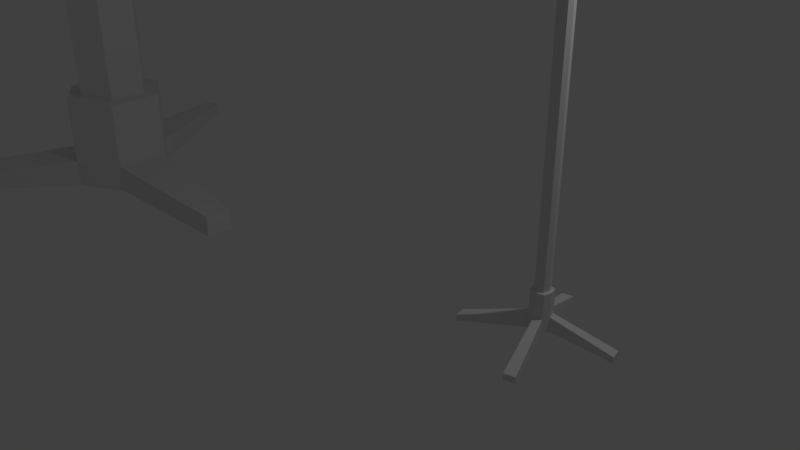 # Source: Cabide1.blend  (saved by Blender 2.79.0; exported with 4.5.12 LTS)
import bpy
from mathutils import Matrix  # noqa: F401  (used for matrix-valued properties, if any)

bpy.ops.wm.read_factory_settings(use_empty=True)
scene = bpy.context.scene
scene.name = 'Scene'

# ---- collections
col_collection_1 = bpy.data.collections.new('Collection 1'); scene.collection.children.link(col_collection_1)

# ---- materials (node trees are filled in below, after node groups)
mat_material = bpy.data.materials.new('Material')
mat_material.alpha_threshold = 0.0
mat_material.use_transparent_shadow = False
mat_material.roughness = 0.5
mat_material.line_color = (0.0, 0.0, 0.0, 1.0)

# ---- material node trees

# ---- world
world_world = bpy.data.worlds.new('World'); scene.world = world_world
world_world.color = (0.05088, 0.05088, 0.05088)
world_world.use_sun_shadow = False
world_world.sun_shadow_jitter_overblur = 0.0
world_world.cycles.sampling_method = 'MANUAL'

# ---- cameras
cam_camera = bpy.data.cameras.new('Camera')
cam_camera.clip_end = 100.0
cam_camera.lens = 35.0
cam_camera.sensor_width = 32.0
cam_camera.sensor_height = 18.0
cam_camera.ortho_scale = 7.314
cam_camera.dof.focus_distance = 0.0
cam_camera.dof.aperture_fstop = 128.0

# ---- lights
light_lamp = bpy.data.lights.new('Lamp', 'POINT')
light_lamp.transmission_factor = 0.0
light_lamp.cutoff_distance = 30.0
light_lamp.energy = 100.0
light_lamp.shadow_buffer_clip_start = 1.001
light_lamp.shadow_soft_size = 0.1
light_lamp.shadow_maximum_resolution = 0.006
light_lamp.use_absolute_resolution = True

# ---- meshes
me_sphere_001 = bpy.data.meshes.new('Sphere.001')
me_sphere_001.from_pydata([(-0.5234, 0.3049, -4.345), (6.267e-08, 0.867, -4.345), (6.946e-08, 0.8653, -5.462), (-0.5234, -0.3025, -4.345), (0.7477, 0.431, -4.345), (0.75, 0.4323, -5.462), (-0.75, 0.4323, -5.903), (-3.221e-08, -0.6047, -4.345), (0.7477, -0.4324, -4.345), (0.75, -0.4337, -5.462), (-0.75, -0.4337, -5.903), (0.5234, -0.3025, -4.345), (-5.023e-08, -0.8641, -4.345), (-1.706e-09, -0.8667, -5.462), (-1.706e-09, -0.8667, -5.903), (0.75, -0.4337, -5.903), (4.683e-08, 0.6071, -4.345), (-0.7477, -0.4324, -4.345), (-0.75, -0.4337, -5.462), (0.75, 0.4323, -5.903), (0.5234, 0.3019, -4.345), (-0.7477, 0.4353, -4.345), (-0.75, 0.4323, -5.462), (6.946e-08, 0.8653, -5.903), (-0.5234, 0.3049, 9.461), (6.267e-08, 0.867, 9.461), (6.946e-08, 0.8653, 10.58), (-0.5234, -0.3025, 9.461), (0.7477, 0.431, 9.461), (0.75, 0.4323, 10.58), (-0.75, 0.4323, 11.02), (-3.221e-08, -0.6047, 9.461), (0.7477, -0.4324, 9.461), (0.75, -0.4337, 10.58), (-0.75, -0.4337, 11.02), (0.5234, -0.3025, 9.461), (-5.023e-08, -0.8641, 9.461), (-1.706e-09, -0.8667, 10.58), (-1.706e-09, -0.8667, 11.02), (0.75, -0.4337, 11.02), (4.683e-08, 0.6071, 9.461), (-0.7477, -0.4324, 9.461), (-0.75, -0.4337, 10.58), (0.75, 0.4323, 11.02), (0.5234, 0.3019, 9.461), (-0.7477, 0.4353, 9.461), (-0.75, 0.4323, 10.58), (6.946e-08, 0.8653, 11.02), (3.154, 0.1966, -5.65), (3.141, -0.2374, -5.637), (-1.97, 2.96, -5.934), (-1.97, 2.96, -5.73), (-1.839, -2.892, -5.631), (-1.839, -2.892, -5.878), (-1.516, -3.068, -5.634), (-1.517, -3.068, -5.864), (3.141, -0.2374, -5.979), (3.154, 0.1966, -5.991), (-1.72, 3.092, -5.934), (-1.72, 3.092, -5.73), (1.592, -3.228, 10.68), (1.999, -2.993, 10.68), (1.592, -3.228, 10.92), (1.999, -2.993, 10.92), (-2.102, 3.174, 10.92), (-2.102, 3.174, 10.68), (-1.698, 3.407, 10.92), (-1.698, 3.407, 10.68), (0.5306, -1.654, 9.871), (1.061, -2.441, 9.905), (1.061, -2.441, 10.21), (0.5306, -1.654, 10.25), (1.166, -1.287, 9.871), (1.583, -2.14, 9.905), (1.583, -2.14, 10.21), (1.166, -1.287, 10.25), (-0.566, 1.713, 9.871), (-1.132, 2.56, 9.905), (-1.132, 2.56, 10.21), (-0.566, 1.713, 10.24), (-1.201, 1.346, 9.871), (-1.652, 2.26, 9.905), (-1.652, 2.26, 10.21), (-1.201, 1.346, 10.24)], [], [(4, 1, 16, 20), (2, 1, 4, 5), (1, 21, 0, 16), (5, 4, 8, 9), (17, 12, 7, 3), (9, 8, 12, 13), (18, 22, 6, 10), (13, 12, 17, 18), (2, 23, 58, 59), (21, 17, 3, 0), (9, 15, 56, 49), (18, 17, 21, 22), (22, 2, 59, 51), (9, 13, 14, 15), (22, 21, 1, 2), (8, 4, 20, 11), (2, 5, 19, 23), (12, 8, 11, 7), (28, 44, 40, 25), (26, 29, 28, 25), (11, 35, 31, 7), (25, 40, 24, 45), (29, 33, 32, 28), (3, 7, 31, 27), (41, 27, 31, 36), (33, 37, 36, 32), (0, 3, 27, 24), (42, 34, 30, 46), (37, 42, 41, 36), (16, 0, 24, 40), (78, 77, 67, 66), (45, 24, 27, 41), (37, 38, 34, 42), (42, 46, 45, 41), (29, 43, 39, 33), (16, 40, 44, 20), (70, 69, 60, 62), (46, 26, 25, 45), (32, 35, 44, 28), (26, 47, 43, 29), (36, 31, 35, 32), (20, 44, 35, 11), (51, 59, 58, 50), (54, 52, 53, 55), (48, 49, 56, 57), (5, 9, 49, 48), (13, 18, 52, 54), (18, 10, 53, 52), (6, 22, 51, 50), (14, 13, 54, 55), (19, 5, 48, 57), (61, 63, 62, 60), (69, 73, 61, 60), (73, 74, 63, 61), (65, 64, 66, 67), (77, 81, 65, 67), (81, 82, 64, 65), (33, 39, 75, 72), (72, 75, 74, 73), (37, 33, 72, 68), (68, 72, 73, 69), (38, 37, 68, 71), (71, 68, 69, 70), (46, 30, 83, 80), (80, 83, 82, 81), (26, 46, 80, 76), (76, 80, 81, 77), (47, 26, 76, 79), (79, 76, 77, 78)])
me_sphere_001.use_remesh_preserve_volume = False
me_sphere_001.use_remesh_preserve_attributes = False
me_sphere_001.use_mirror_vertex_groups = False
me_sphere_001.update()
me_cube = bpy.data.meshes.new('Cube')
me_cube.from_pydata([(0.08916, 0.1231, 0.1675), (0.08916, -0.06741, 0.1675), (-0.1013, -0.06741, 0.1675), (-0.1013, 0.1231, 0.1675), (0.06197, 0.09591, 7.48), (0.06197, -0.04022, 7.48), (-0.07416, -0.04022, 7.48), (-0.07416, 0.09591, 7.48), (-0.006094, 0.1475, 0.1675), (-0.006094, -0.09184, 0.1675), (-0.006094, 0.1134, 7.48), (-0.006094, -0.05768, 7.48), (0.1147, 0.02785, 0.1675), (-0.1268, 0.02785, 0.1675), (0.08019, 0.02785, 7.48), (-0.09238, 0.02785, 7.48), (-0.006094, 0.02785, 7.48), (-0.006094, 0.02785, 0.1675), (0.08916, 0.1231, 0.3467), (0.08916, -0.06741, 0.3467), (-0.1013, -0.06741, 0.3467), (-0.1013, 0.1231, 0.3467), (-0.006094, 0.1475, 0.3467), (-0.006094, -0.09184, 0.3467), (-0.1268, 0.02785, 0.3467), (0.1147, 0.02785, 0.3467), (0.3481, -0.7857, 0.02654), (0.2125, -0.8205, 0.02654), (0.2125, -0.8205, 0.1033), (0.3481, -0.7857, 0.1033), (0.7836, 0.35, 0.02654), (0.8199, 0.2144, 0.02654), (0.8199, 0.2144, 0.1033), (0.7836, 0.35, 0.1033), (-0.2027, 0.9077, 0.02654), (-0.3384, 0.8729, 0.02654), (-0.3384, 0.8729, 0.1033), (-0.2027, 0.9077, 0.1033), (-0.8568, -0.3621, 0.02654), (-0.8931, -0.2264, 0.02654), (-0.8931, -0.2264, 0.1033), (-0.8568, -0.3621, 0.1033), (0.08916, 0.1231, 7.292), (0.08916, -0.06741, 7.292), (-0.1013, -0.06741, 7.292), (-0.1013, 0.1231, 7.292), (-0.006094, 0.1475, 7.292), (-0.006094, -0.09184, 7.292), (-0.1268, 0.02785, 7.292), (0.1147, 0.02785, 7.292), (0.08916, 0.1231, 7.429), (0.08916, -0.06741, 7.429), (-0.1018, -0.06784, 7.429), (-0.1013, 0.1231, 7.429), (-0.006094, 0.1475, 7.429), (-0.006094, -0.09184, 7.429), (-0.1268, 0.02785, 7.429), (0.1147, 0.02785, 7.429), (0.1821, 0.4856, 7.292), (0.08689, 0.51, 7.292), (0.1821, 0.4856, 7.429), (0.08689, 0.51, 7.429), (0.1919, 0.5075, 7.287), (0.09683, 0.5326, 7.286), (0.2037, 0.5552, 7.414), (0.1086, 0.5803, 7.414), (0.2017, 0.5167, 7.275), (0.1067, 0.542, 7.272), (0.2357, 0.6469, 7.299), (0.1408, 0.6723, 7.296), (0.2194, 0.617, 7.078), (0.1245, 0.6426, 7.076), (0.2484, 0.7304, 7.149), (0.1534, 0.756, 7.147), (0.2441, 0.7022, 7.003), (0.149, 0.7272, 7.003), (0.2559, 0.7499, 7.131), (0.1608, 0.775, 7.13), (0.3327, 1.039, 7.001), (0.2373, 1.063, 7.001), (0.3233, 0.9994, 7.131), (0.2278, 1.023, 7.132), (0.3576, 1.14, 7.04), (0.2619, 1.163, 7.041), (0.3364, 1.05, 7.14), (0.2407, 1.072, 7.141), (0.3967, 1.298, 7.254), (0.3008, 1.32, 7.254), (0.3689, 1.176, 7.309), (0.273, 1.198, 7.309), (0.3986, 1.321, 7.286), (0.3032, 1.345, 7.287), (0.3889, 1.281, 7.417), (0.2935, 1.304, 7.417), (0.4053, 1.347, 7.3), (0.3102, 1.372, 7.3), (0.4102, 1.367, 7.425), (0.315, 1.391, 7.425), (0.4073, 1.391, 7.308), (0.3123, 1.417, 7.307), (0.4337, 1.495, 7.393), (0.3387, 1.521, 7.391), (-0.1984, -0.4294, 7.292), (-0.1034, -0.4547, 7.292), (-0.1984, -0.4294, 7.429), (-0.1034, -0.4547, 7.429), (-0.2084, -0.4512, 7.287), (-0.1136, -0.4773, 7.286), (-0.2207, -0.4988, 7.414), (-0.1258, -0.5248, 7.414), (-0.2183, -0.4602, 7.275), (-0.1236, -0.4866, 7.272), (-0.2536, -0.5901, 7.299), (-0.1589, -0.6165, 7.296), (-0.2371, -0.5604, 7.078), (-0.1424, -0.5869, 7.076), (-0.2671, -0.6735, 7.149), (-0.1725, -0.7, 7.147), (-0.2626, -0.6453, 7.003), (-0.1677, -0.6713, 7.003), (-0.2748, -0.6929, 7.131), (-0.18, -0.7189, 7.13), (-0.3546, -0.9812, 7.001), (-0.2594, -1.006, 7.001), (-0.3447, -0.9417, 7.131), (-0.2495, -0.9664, 7.132), (-0.3804, -1.082, 7.04), (-0.285, -1.106, 7.041), (-0.3583, -0.9918, 7.14), (-0.2629, -1.016, 7.141), (-0.4211, -1.24, 7.254), (-0.3255, -1.262, 7.254), (-0.3921, -1.118, 7.309), (-0.2964, -1.141, 7.309), (-0.4233, -1.263, 7.286), (-0.3281, -1.288, 7.287), (-0.4132, -1.222, 7.417), (-0.318, -1.247, 7.417), (-0.4303, -1.288, 7.3), (-0.3353, -1.314, 7.3), (-0.4353, -1.308, 7.425), (-0.3404, -1.334, 7.425), (-0.4327, -1.333, 7.308), (-0.338, -1.359, 7.307), (-0.4601, -1.437, 7.393), (-0.3654, -1.463, 7.391), (-0.006094, -0.09184, 7.238), (-0.1268, 0.02785, 7.238), (0.1147, 0.02785, 7.238), (0.08916, 0.1231, 7.238), (0.08916, -0.06741, 7.238), (-0.1013, -0.06741, 7.238), (-0.1013, 0.1231, 7.238), (-0.006094, 0.1475, 7.238), (-0.006094, -0.09184, 0.6456), (-0.1268, 0.02785, 0.6456), (0.1147, 0.02785, 0.6456), (0.08916, 0.1231, 0.6456), (0.08916, -0.06741, 0.6456), (-0.1013, -0.06741, 0.6456), (-0.1013, 0.1231, 0.6456), (-0.006094, 0.1475, 0.6456), (0.05734, 0.09127, 7.23), (0.05734, -0.03558, 7.23), (-0.06952, -0.03558, 7.23), (-0.06952, 0.09127, 7.23), (-0.006094, 0.1075, 7.23), (-0.006094, -0.05186, 7.23), (-0.0865, 0.02785, 7.23), (0.07431, 0.02785, 7.23), (-0.006094, -0.05186, 0.6502), (-0.0865, 0.02785, 0.6502), (0.07431, 0.02785, 0.6502), (0.05734, 0.09127, 0.6502), (0.05734, -0.03558, 0.6502), (-0.06952, -0.03558, 0.6502), (-0.06952, 0.09127, 0.6502), (-0.006094, 0.1075, 0.6502)], [], [(17, 9, 2, 13), (16, 15, 6, 11), (57, 14, 5, 51), (55, 11, 6, 52), (56, 15, 7, 53), (22, 8, 34, 37), (18, 0, 8, 22), (51, 5, 11, 55), (14, 16, 11, 5), (12, 1, 9, 17), (0, 12, 17, 8), (4, 10, 16, 14), (52, 6, 15, 56), (50, 4, 14, 57), (10, 7, 15, 16), (8, 17, 13, 3), (0, 18, 33, 30), (2, 20, 41, 38), (23, 9, 27, 28), (157, 18, 22, 161), (161, 22, 21, 160), (13, 24, 21, 3), (9, 23, 20, 2), (12, 25, 19, 1), (26, 29, 28, 27), (9, 1, 26, 27), (1, 19, 29, 26), (19, 23, 28, 29), (30, 33, 32, 31), (12, 0, 30, 31), (25, 12, 31, 32), (18, 25, 32, 33), (37, 34, 35, 36), (8, 3, 35, 34), (3, 21, 36, 35), (21, 22, 37, 36), (38, 41, 40, 39), (13, 2, 38, 39), (20, 24, 40, 41), (24, 13, 39, 40), (54, 46, 45, 53), (42, 46, 59, 58), (149, 42, 49, 148), (151, 44, 48, 147), (150, 43, 47, 146), (147, 48, 45, 152), (146, 47, 44, 151), (148, 49, 43, 150), (4, 50, 54, 10), (10, 54, 53, 7), (42, 50, 57, 49), (44, 52, 56, 48), (43, 51, 55, 47), (48, 56, 53, 45), (49, 57, 51, 43), (60, 58, 62, 64), (46, 54, 61, 59), (50, 42, 58, 60), (54, 50, 60, 61), (63, 65, 69, 67), (59, 61, 65, 63), (58, 59, 63, 62), (61, 60, 64, 65), (69, 68, 72, 73), (62, 63, 67, 66), (65, 64, 68, 69), (64, 62, 66, 68), (71, 73, 77, 75), (68, 66, 70, 72), (67, 69, 73, 71), (66, 67, 71, 70), (75, 77, 81, 79), (70, 71, 75, 74), (73, 72, 76, 77), (72, 70, 74, 76), (81, 80, 84, 85), (74, 75, 79, 78), (77, 76, 80, 81), (76, 74, 78, 80), (83, 85, 89, 87), (80, 78, 82, 84), (79, 81, 85, 83), (78, 79, 83, 82), (86, 87, 91, 90), (82, 83, 87, 86), (85, 84, 88, 89), (84, 82, 86, 88), (93, 92, 96, 97), (89, 88, 92, 93), (88, 86, 90, 92), (87, 89, 93, 91), (95, 97, 101, 99), (92, 90, 94, 96), (91, 93, 97, 95), (90, 91, 95, 94), (100, 98, 99, 101), (94, 95, 99, 98), (97, 96, 100, 101), (96, 94, 98, 100), (44, 47, 103, 102), (104, 102, 106, 108), (47, 55, 105, 103), (52, 44, 102, 104), (55, 52, 104, 105), (107, 109, 113, 111), (103, 105, 109, 107), (102, 103, 107, 106), (105, 104, 108, 109), (113, 112, 116, 117), (106, 107, 111, 110), (109, 108, 112, 113), (108, 106, 110, 112), (115, 117, 121, 119), (112, 110, 114, 116), (111, 113, 117, 115), (110, 111, 115, 114), (119, 121, 125, 123), (114, 115, 119, 118), (117, 116, 120, 121), (116, 114, 118, 120), (125, 124, 128, 129), (118, 119, 123, 122), (121, 120, 124, 125), (120, 118, 122, 124), (127, 129, 133, 131), (124, 122, 126, 128), (123, 125, 129, 127), (122, 123, 127, 126), (130, 131, 135, 134), (126, 127, 131, 130), (129, 128, 132, 133), (128, 126, 130, 132), (137, 136, 140, 141), (133, 132, 136, 137), (132, 130, 134, 136), (131, 133, 137, 135), (139, 141, 145, 143), (136, 134, 138, 140), (135, 137, 141, 139), (134, 135, 139, 138), (144, 142, 143, 145), (138, 139, 143, 142), (141, 140, 144, 145), (140, 138, 142, 144), (169, 148, 150, 163), (167, 146, 151, 164), (168, 147, 152, 165), (163, 150, 146, 167), (164, 151, 147, 168), (162, 149, 148, 169), (46, 153, 152, 45), (42, 149, 153, 46), (18, 157, 156, 25), (20, 159, 155, 24), (19, 158, 154, 23), (24, 155, 160, 21), (23, 154, 159, 20), (25, 156, 158, 19), (177, 161, 160, 176), (173, 157, 161, 177), (149, 162, 166, 153), (153, 166, 165, 152), (173, 162, 169, 172), (175, 164, 168, 171), (174, 163, 167, 170), (171, 168, 165, 176), (170, 167, 164, 175), (172, 169, 163, 174), (156, 172, 174, 158), (154, 170, 175, 159), (155, 171, 176, 160), (158, 174, 170, 154), (159, 175, 171, 155), (157, 173, 172, 156), (162, 173, 177, 166), (166, 177, 176, 165)])
me_cube.materials.append(mat_material)
me_cube.use_remesh_preserve_volume = False
me_cube.use_remesh_preserve_attributes = False
me_cube.use_mirror_vertex_groups = False
me_cube.update()

# ---- objects
ob_sphere = bpy.data.objects.new('Sphere', me_sphere_001)
ob_cube = bpy.data.objects.new('Cube', me_cube)
ob_lamp = bpy.data.objects.new('Lamp', light_lamp)
ob_camera = bpy.data.objects.new('Camera', cam_camera)

# ---- transforms, parenting, visibility, modifiers, constraints
ob_sphere.location = (-6.749, 0.0007127, 4.962)
ob_sphere.lineart.crease_threshold = 0.0
ob_cube.location = (2.742, 0.0, 0.0)
ob_cube.lock_rotations_4d = False
ob_cube.empty_display_type = 'ARROWS'
ob_cube.lineart.crease_threshold = 0.0
ob_lamp.location = (4.076, 1.005, 5.904)
ob_lamp.rotation_euler = (0.6503, 0.05522, 1.866)
ob_lamp.lock_rotations_4d = False
ob_lamp.empty_display_type = 'ARROWS'
ob_lamp.color = (0.0, 0.0, 0.0, 0.0)
ob_lamp.lineart.crease_threshold = 0.0
ob_camera.location = (7.481, -6.508, 5.344)
ob_camera.rotation_euler = (1.109, 0.0, 0.8149)
ob_camera.lock_rotations_4d = False
ob_camera.empty_display_type = 'ARROWS'
ob_camera.color = (0.0, 0.0, 0.0, 0.0)
ob_camera.display_type = 'WIRE'
ob_camera.lineart.crease_threshold = 0.0

# ---- collection membership
col_collection_1.objects.link(ob_sphere)
col_collection_1.objects.link(ob_cube)
col_collection_1.objects.link(ob_lamp)
col_collection_1.objects.link(ob_camera)

# ---- scene / render settings (as saved in the file)
scene.camera = ob_camera
scene.frame_start = 1; scene.frame_end = 250; scene.frame_set(1)
scene.render.engine = 'BLENDER_EEVEE_NEXT'
scene.render.resolution_percentage = 50
scene.render.dither_intensity = 0.0
scene.cycles.use_denoising = False
scene.cycles.samples = 128
scene.cycles.sampling_pattern = 'TABULATED_SOBOL'
scene.cycles.use_adaptive_sampling = False
scene.cycles.use_light_tree = False
scene.cycles.blur_glossy = 0.0
scene.cycles.sample_clamp_indirect = 0.0
scene.view_settings.view_transform = 'Standard'
bpy.context.view_layer.update()
